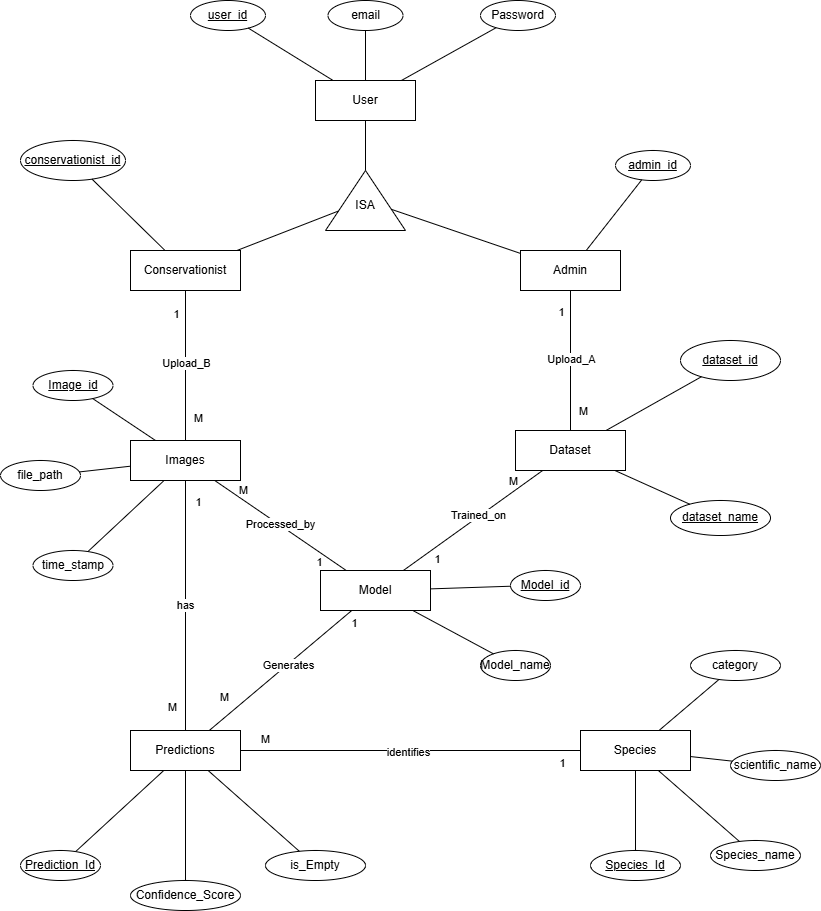

The diagram above was exported from draw.io. Its source (the exported page's mxGraphModel, read from the mxfile embedded in the PNG):
<mxGraphModel dx="1498" dy="704" grid="1" gridSize="10" guides="1" tooltips="1" connect="1" arrows="1" fold="1" page="1" pageScale="1" pageWidth="850" pageHeight="1100" math="0" shadow="0">
  <root>
    <mxCell id="0" />
    <mxCell id="1" parent="0" />
    <mxCell id="WTXBfPsQEFg9cHjIRVQJ-1" parent="1" style="rounded=0;whiteSpace=wrap;html=1;" value="User" vertex="1">
      <mxGeometry height="40" width="100" x="325" y="110" as="geometry" />
    </mxCell>
    <mxCell id="WTXBfPsQEFg9cHjIRVQJ-2" parent="1" style="rounded=0;whiteSpace=wrap;html=1;" value="Conservationist" vertex="1">
      <mxGeometry height="40" width="110" x="140" y="280" as="geometry" />
    </mxCell>
    <mxCell id="WTXBfPsQEFg9cHjIRVQJ-3" parent="1" style="rounded=0;whiteSpace=wrap;html=1;" value="Admin" vertex="1">
      <mxGeometry height="40" width="100" x="530" y="280" as="geometry" />
    </mxCell>
    <mxCell id="WTXBfPsQEFg9cHjIRVQJ-4" parent="1" style="triangle;whiteSpace=wrap;html=1;rotation=-90;" value="" vertex="1">
      <mxGeometry height="80" width="60" x="345" y="190" as="geometry" />
    </mxCell>
    <mxCell id="WTXBfPsQEFg9cHjIRVQJ-5" parent="1" style="text;html=1;whiteSpace=wrap;strokeColor=none;fillColor=none;align=center;verticalAlign=middle;rounded=0;" value="ISA" vertex="1">
      <mxGeometry height="30" width="60" x="345" y="220" as="geometry" />
    </mxCell>
    <mxCell id="WTXBfPsQEFg9cHjIRVQJ-6" edge="1" parent="1" source="WTXBfPsQEFg9cHjIRVQJ-2" style="endArrow=none;html=1;rounded=0;" target="WTXBfPsQEFg9cHjIRVQJ-4" value="">
      <mxGeometry height="50" relative="1" width="50" as="geometry">
        <mxPoint x="400" y="250" as="sourcePoint" />
        <mxPoint x="450" y="200" as="targetPoint" />
      </mxGeometry>
    </mxCell>
    <mxCell id="WTXBfPsQEFg9cHjIRVQJ-7" edge="1" parent="1" source="WTXBfPsQEFg9cHjIRVQJ-4" style="endArrow=none;html=1;rounded=0;" target="WTXBfPsQEFg9cHjIRVQJ-1" value="">
      <mxGeometry height="50" relative="1" width="50" as="geometry">
        <mxPoint x="400" y="250" as="sourcePoint" />
        <mxPoint x="450" y="200" as="targetPoint" />
      </mxGeometry>
    </mxCell>
    <mxCell id="WTXBfPsQEFg9cHjIRVQJ-8" edge="1" parent="1" source="WTXBfPsQEFg9cHjIRVQJ-3" style="endArrow=none;html=1;rounded=0;" target="WTXBfPsQEFg9cHjIRVQJ-4" value="">
      <mxGeometry height="50" relative="1" width="50" as="geometry">
        <mxPoint x="400" y="250" as="sourcePoint" />
        <mxPoint x="450" y="200" as="targetPoint" />
      </mxGeometry>
    </mxCell>
    <mxCell id="WTXBfPsQEFg9cHjIRVQJ-9" parent="1" style="rounded=0;whiteSpace=wrap;html=1;" value="Images" vertex="1">
      <mxGeometry height="40" width="110" x="140" y="470" as="geometry" />
    </mxCell>
    <mxCell id="WTXBfPsQEFg9cHjIRVQJ-10" parent="1" style="rounded=0;whiteSpace=wrap;html=1;" value="Dataset" vertex="1">
      <mxGeometry height="40" width="110" x="525" y="460" as="geometry" />
    </mxCell>
    <mxCell id="WTXBfPsQEFg9cHjIRVQJ-11" parent="1" style="rounded=0;whiteSpace=wrap;html=1;" value="Model" vertex="1">
      <mxGeometry height="40" width="110" x="330" y="600" as="geometry" />
    </mxCell>
    <mxCell id="WTXBfPsQEFg9cHjIRVQJ-12" parent="1" style="rounded=0;whiteSpace=wrap;html=1;" value="Predictions" vertex="1">
      <mxGeometry height="40" width="110" x="140" y="760" as="geometry" />
    </mxCell>
    <mxCell id="WTXBfPsQEFg9cHjIRVQJ-13" parent="1" style="rounded=0;whiteSpace=wrap;html=1;" value="Species" vertex="1">
      <mxGeometry height="40" width="110" x="590" y="760" as="geometry" />
    </mxCell>
    <mxCell id="WTXBfPsQEFg9cHjIRVQJ-14" parent="1" style="ellipse;whiteSpace=wrap;html=1;" value="Password" vertex="1">
      <mxGeometry height="30" width="75" x="490" y="30" as="geometry" />
    </mxCell>
    <mxCell id="WTXBfPsQEFg9cHjIRVQJ-15" parent="1" style="ellipse;whiteSpace=wrap;html=1;" value="email" vertex="1">
      <mxGeometry height="30" width="75" x="337.5" y="30" as="geometry" />
    </mxCell>
    <mxCell id="WTXBfPsQEFg9cHjIRVQJ-16" parent="1" style="ellipse;whiteSpace=wrap;html=1;" value="&lt;u&gt;user_id&lt;/u&gt;" vertex="1">
      <mxGeometry height="30" width="75" x="200" y="30" as="geometry" />
    </mxCell>
    <mxCell id="WTXBfPsQEFg9cHjIRVQJ-17" edge="1" parent="1" source="WTXBfPsQEFg9cHjIRVQJ-1" style="endArrow=none;html=1;rounded=0;" target="WTXBfPsQEFg9cHjIRVQJ-16" value="">
      <mxGeometry height="50" relative="1" width="50" as="geometry">
        <mxPoint x="590" y="240" as="sourcePoint" />
        <mxPoint x="640" y="190" as="targetPoint" />
      </mxGeometry>
    </mxCell>
    <mxCell id="WTXBfPsQEFg9cHjIRVQJ-18" edge="1" parent="1" source="WTXBfPsQEFg9cHjIRVQJ-1" style="endArrow=none;html=1;rounded=0;" target="WTXBfPsQEFg9cHjIRVQJ-15" value="">
      <mxGeometry height="50" relative="1" width="50" as="geometry">
        <mxPoint x="590" y="240" as="sourcePoint" />
        <mxPoint x="640" y="190" as="targetPoint" />
      </mxGeometry>
    </mxCell>
    <mxCell id="WTXBfPsQEFg9cHjIRVQJ-19" edge="1" parent="1" source="WTXBfPsQEFg9cHjIRVQJ-1" style="endArrow=none;html=1;rounded=0;" target="WTXBfPsQEFg9cHjIRVQJ-14" value="">
      <mxGeometry height="50" relative="1" width="50" as="geometry">
        <mxPoint x="590" y="240" as="sourcePoint" />
        <mxPoint x="640" y="190" as="targetPoint" />
      </mxGeometry>
    </mxCell>
    <mxCell id="WTXBfPsQEFg9cHjIRVQJ-20" parent="1" style="ellipse;whiteSpace=wrap;html=1;" value="&lt;u&gt;conservationist_id&lt;/u&gt;" vertex="1">
      <mxGeometry height="40" width="105" x="30" y="170" as="geometry" />
    </mxCell>
    <mxCell id="WTXBfPsQEFg9cHjIRVQJ-21" edge="1" parent="1" source="WTXBfPsQEFg9cHjIRVQJ-2" style="endArrow=none;html=1;rounded=0;" target="WTXBfPsQEFg9cHjIRVQJ-20" value="">
      <mxGeometry height="50" relative="1" width="50" as="geometry">
        <mxPoint x="250" y="300" as="sourcePoint" />
        <mxPoint x="300" y="250" as="targetPoint" />
      </mxGeometry>
    </mxCell>
    <mxCell id="WTXBfPsQEFg9cHjIRVQJ-22" parent="1" style="ellipse;whiteSpace=wrap;html=1;" value="&lt;u&gt;admin_id&lt;/u&gt;" vertex="1">
      <mxGeometry height="30" width="75" x="625" y="180" as="geometry" />
    </mxCell>
    <mxCell id="WTXBfPsQEFg9cHjIRVQJ-23" edge="1" parent="1" source="WTXBfPsQEFg9cHjIRVQJ-3" style="endArrow=none;html=1;rounded=0;" target="WTXBfPsQEFg9cHjIRVQJ-22" value="">
      <mxGeometry height="50" relative="1" width="50" as="geometry">
        <mxPoint x="440" y="250" as="sourcePoint" />
        <mxPoint x="490" y="200" as="targetPoint" />
      </mxGeometry>
    </mxCell>
    <mxCell id="WTXBfPsQEFg9cHjIRVQJ-24" edge="1" parent="1" source="WTXBfPsQEFg9cHjIRVQJ-9" style="endArrow=none;html=1;rounded=0;" target="WTXBfPsQEFg9cHjIRVQJ-2" value="">
      <mxGeometry height="50" relative="1" width="50" as="geometry">
        <mxPoint x="310" y="440" as="sourcePoint" />
        <mxPoint x="360" y="390" as="targetPoint" />
      </mxGeometry>
    </mxCell>
    <mxCell id="WTXBfPsQEFg9cHjIRVQJ-25" connectable="0" parent="WTXBfPsQEFg9cHjIRVQJ-24" style="edgeLabel;html=1;align=center;verticalAlign=middle;resizable=0;points=[];" value="1" vertex="1">
      <mxGeometry relative="1" x="0.7008" y="-2" as="geometry">
        <mxPoint x="-12" as="offset" />
      </mxGeometry>
    </mxCell>
    <mxCell id="WTXBfPsQEFg9cHjIRVQJ-26" connectable="0" parent="WTXBfPsQEFg9cHjIRVQJ-24" style="edgeLabel;html=1;align=center;verticalAlign=middle;resizable=0;points=[];" value="M" vertex="1">
      <mxGeometry relative="1" x="-0.7072" y="2" as="geometry">
        <mxPoint x="14" as="offset" />
      </mxGeometry>
    </mxCell>
    <mxCell id="WTXBfPsQEFg9cHjIRVQJ-27" connectable="0" parent="WTXBfPsQEFg9cHjIRVQJ-24" style="edgeLabel;html=1;align=center;verticalAlign=middle;resizable=0;points=[];" value="Upload_B" vertex="1">
      <mxGeometry relative="1" x="0.0288" as="geometry">
        <mxPoint as="offset" />
      </mxGeometry>
    </mxCell>
    <mxCell id="WTXBfPsQEFg9cHjIRVQJ-28" edge="1" parent="1" source="WTXBfPsQEFg9cHjIRVQJ-10" style="endArrow=none;html=1;rounded=0;" target="WTXBfPsQEFg9cHjIRVQJ-3" value="">
      <mxGeometry height="50" relative="1" width="50" as="geometry">
        <mxPoint x="560" y="480" as="sourcePoint" />
        <mxPoint x="560" y="330" as="targetPoint" />
      </mxGeometry>
    </mxCell>
    <mxCell id="WTXBfPsQEFg9cHjIRVQJ-29" connectable="0" parent="WTXBfPsQEFg9cHjIRVQJ-28" style="edgeLabel;html=1;align=center;verticalAlign=middle;resizable=0;points=[];" value="1" vertex="1">
      <mxGeometry relative="1" x="0.7008" y="-2" as="geometry">
        <mxPoint x="-12" as="offset" />
      </mxGeometry>
    </mxCell>
    <mxCell id="WTXBfPsQEFg9cHjIRVQJ-30" connectable="0" parent="WTXBfPsQEFg9cHjIRVQJ-28" style="edgeLabel;html=1;align=center;verticalAlign=middle;resizable=0;points=[];" value="M" vertex="1">
      <mxGeometry relative="1" x="-0.7072" y="2" as="geometry">
        <mxPoint x="14" as="offset" />
      </mxGeometry>
    </mxCell>
    <mxCell id="WTXBfPsQEFg9cHjIRVQJ-31" connectable="0" parent="WTXBfPsQEFg9cHjIRVQJ-28" style="edgeLabel;html=1;align=center;verticalAlign=middle;resizable=0;points=[];" value="Upload_A" vertex="1">
      <mxGeometry relative="1" x="0.0288" as="geometry">
        <mxPoint as="offset" />
      </mxGeometry>
    </mxCell>
    <mxCell id="WTXBfPsQEFg9cHjIRVQJ-32" edge="1" parent="1" source="WTXBfPsQEFg9cHjIRVQJ-11" style="endArrow=none;html=1;rounded=0;" target="WTXBfPsQEFg9cHjIRVQJ-9" value="">
      <mxGeometry height="50" relative="1" width="50" as="geometry">
        <mxPoint x="260" y="670" as="sourcePoint" />
        <mxPoint x="310" y="620" as="targetPoint" />
      </mxGeometry>
    </mxCell>
    <mxCell id="WTXBfPsQEFg9cHjIRVQJ-38" connectable="0" parent="WTXBfPsQEFg9cHjIRVQJ-32" style="edgeLabel;html=1;align=center;verticalAlign=middle;resizable=0;points=[];" value="1" vertex="1">
      <mxGeometry relative="1" x="-0.6856" as="geometry">
        <mxPoint x="-7" y="5" as="offset" />
      </mxGeometry>
    </mxCell>
    <mxCell id="WTXBfPsQEFg9cHjIRVQJ-39" connectable="0" parent="WTXBfPsQEFg9cHjIRVQJ-32" style="edgeLabel;html=1;align=center;verticalAlign=middle;resizable=0;points=[];" value="M" vertex="1">
      <mxGeometry relative="1" x="0.5672" y="1" as="geometry">
        <mxPoint y="-11" as="offset" />
      </mxGeometry>
    </mxCell>
    <mxCell id="WTXBfPsQEFg9cHjIRVQJ-46" connectable="0" parent="WTXBfPsQEFg9cHjIRVQJ-32" style="edgeLabel;html=1;align=center;verticalAlign=middle;resizable=0;points=[];" value="Processed_by" vertex="1">
      <mxGeometry relative="1" x="0.019" y="-2" as="geometry">
        <mxPoint y="1" as="offset" />
      </mxGeometry>
    </mxCell>
    <mxCell id="WTXBfPsQEFg9cHjIRVQJ-33" edge="1" parent="1" source="WTXBfPsQEFg9cHjIRVQJ-10" style="endArrow=none;html=1;rounded=0;" target="WTXBfPsQEFg9cHjIRVQJ-11" value="">
      <mxGeometry height="50" relative="1" width="50" as="geometry">
        <mxPoint x="260" y="670" as="sourcePoint" />
        <mxPoint x="310" y="620" as="targetPoint" />
      </mxGeometry>
    </mxCell>
    <mxCell id="WTXBfPsQEFg9cHjIRVQJ-43" connectable="0" parent="WTXBfPsQEFg9cHjIRVQJ-33" style="edgeLabel;html=1;align=center;verticalAlign=middle;resizable=0;points=[];" value="M" vertex="1">
      <mxGeometry relative="1" x="-0.7428" y="2" as="geometry">
        <mxPoint x="-13" y="-4" as="offset" />
      </mxGeometry>
    </mxCell>
    <mxCell id="WTXBfPsQEFg9cHjIRVQJ-44" connectable="0" parent="WTXBfPsQEFg9cHjIRVQJ-33" style="edgeLabel;html=1;align=center;verticalAlign=middle;resizable=0;points=[];" value="1" vertex="1">
      <mxGeometry relative="1" x="0.7198" y="-1" as="geometry">
        <mxPoint x="14" y="3" as="offset" />
      </mxGeometry>
    </mxCell>
    <mxCell id="WTXBfPsQEFg9cHjIRVQJ-45" connectable="0" parent="WTXBfPsQEFg9cHjIRVQJ-33" style="edgeLabel;html=1;align=center;verticalAlign=middle;resizable=0;points=[];" value="Trained_on" vertex="1">
      <mxGeometry relative="1" x="-0.08" y="-1" as="geometry">
        <mxPoint y="-1" as="offset" />
      </mxGeometry>
    </mxCell>
    <mxCell id="WTXBfPsQEFg9cHjIRVQJ-34" edge="1" parent="1" source="WTXBfPsQEFg9cHjIRVQJ-12" style="endArrow=none;html=1;rounded=0;" target="WTXBfPsQEFg9cHjIRVQJ-11" value="">
      <mxGeometry height="50" relative="1" width="50" as="geometry">
        <mxPoint x="260" y="670" as="sourcePoint" />
        <mxPoint x="310" y="620" as="targetPoint" />
      </mxGeometry>
    </mxCell>
    <mxCell id="WTXBfPsQEFg9cHjIRVQJ-40" connectable="0" parent="WTXBfPsQEFg9cHjIRVQJ-34" style="edgeLabel;html=1;align=center;verticalAlign=middle;resizable=0;points=[];" value="1" vertex="1">
      <mxGeometry relative="1" x="0.829" y="-3" as="geometry">
        <mxPoint x="12" as="offset" />
      </mxGeometry>
    </mxCell>
    <mxCell id="WTXBfPsQEFg9cHjIRVQJ-41" connectable="0" parent="WTXBfPsQEFg9cHjIRVQJ-34" style="edgeLabel;html=1;align=center;verticalAlign=middle;resizable=0;points=[];" value="M" vertex="1">
      <mxGeometry relative="1" x="-0.7259" y="-3" as="geometry">
        <mxPoint x="-7" y="-19" as="offset" />
      </mxGeometry>
    </mxCell>
    <mxCell id="WTXBfPsQEFg9cHjIRVQJ-47" connectable="0" parent="WTXBfPsQEFg9cHjIRVQJ-34" style="edgeLabel;html=1;align=center;verticalAlign=middle;resizable=0;points=[];" value="Generates" vertex="1">
      <mxGeometry relative="1" x="0.0957" as="geometry">
        <mxPoint as="offset" />
      </mxGeometry>
    </mxCell>
    <mxCell id="WTXBfPsQEFg9cHjIRVQJ-35" edge="1" parent="1" source="WTXBfPsQEFg9cHjIRVQJ-12" style="endArrow=none;html=1;rounded=0;" target="WTXBfPsQEFg9cHjIRVQJ-9" value="has">
      <mxGeometry height="50" relative="1" width="50" as="geometry">
        <mxPoint x="382" y="620" as="sourcePoint" />
        <mxPoint x="250" y="530" as="targetPoint" />
      </mxGeometry>
    </mxCell>
    <mxCell id="WTXBfPsQEFg9cHjIRVQJ-36" connectable="0" parent="WTXBfPsQEFg9cHjIRVQJ-35" style="edgeLabel;html=1;align=center;verticalAlign=middle;resizable=0;points=[];" value="1" vertex="1">
      <mxGeometry relative="1" x="0.8301" y="1" as="geometry">
        <mxPoint x="13" as="offset" />
      </mxGeometry>
    </mxCell>
    <mxCell id="WTXBfPsQEFg9cHjIRVQJ-37" connectable="0" parent="WTXBfPsQEFg9cHjIRVQJ-35" style="edgeLabel;html=1;align=center;verticalAlign=middle;resizable=0;points=[];" value="M" vertex="1">
      <mxGeometry relative="1" x="-0.8147" y="1" as="geometry">
        <mxPoint x="-13" as="offset" />
      </mxGeometry>
    </mxCell>
    <mxCell id="WTXBfPsQEFg9cHjIRVQJ-42" edge="1" parent="1" source="WTXBfPsQEFg9cHjIRVQJ-12" style="endArrow=none;html=1;rounded=0;" target="WTXBfPsQEFg9cHjIRVQJ-13" value="">
      <mxGeometry height="50" relative="1" width="50" as="geometry">
        <mxPoint x="260" y="700" as="sourcePoint" />
        <mxPoint x="310" y="650" as="targetPoint" />
      </mxGeometry>
    </mxCell>
    <mxCell id="WTXBfPsQEFg9cHjIRVQJ-48" connectable="0" parent="WTXBfPsQEFg9cHjIRVQJ-42" style="edgeLabel;html=1;align=center;verticalAlign=middle;resizable=0;points=[];" value="identifies" vertex="1">
      <mxGeometry relative="1" x="-0.0139" y="-1" as="geometry">
        <mxPoint as="offset" />
      </mxGeometry>
    </mxCell>
    <mxCell id="WTXBfPsQEFg9cHjIRVQJ-49" connectable="0" parent="WTXBfPsQEFg9cHjIRVQJ-42" style="edgeLabel;html=1;align=center;verticalAlign=middle;resizable=0;points=[];" value="M" vertex="1">
      <mxGeometry relative="1" x="-0.8186" y="2" as="geometry">
        <mxPoint x="-6" y="-10" as="offset" />
      </mxGeometry>
    </mxCell>
    <mxCell id="WTXBfPsQEFg9cHjIRVQJ-50" connectable="0" parent="WTXBfPsQEFg9cHjIRVQJ-42" style="edgeLabel;html=1;align=center;verticalAlign=middle;resizable=0;points=[];" value="1" vertex="1">
      <mxGeometry relative="1" x="0.8896" y="-1" as="geometry">
        <mxPoint y="11" as="offset" />
      </mxGeometry>
    </mxCell>
    <mxCell id="WTXBfPsQEFg9cHjIRVQJ-51" parent="1" style="ellipse;whiteSpace=wrap;html=1;" value="&lt;u&gt;dataset_id&lt;/u&gt;" vertex="1">
      <mxGeometry height="40" width="100" x="690" y="370" as="geometry" />
    </mxCell>
    <mxCell id="WTXBfPsQEFg9cHjIRVQJ-52" parent="1" style="ellipse;whiteSpace=wrap;html=1;" value="&lt;u&gt;dataset_name&lt;/u&gt;" vertex="1">
      <mxGeometry height="35" width="100" x="680" y="530" as="geometry" />
    </mxCell>
    <mxCell id="WTXBfPsQEFg9cHjIRVQJ-53" edge="1" parent="1" source="WTXBfPsQEFg9cHjIRVQJ-10" style="endArrow=none;html=1;rounded=0;" target="WTXBfPsQEFg9cHjIRVQJ-51" value="">
      <mxGeometry height="50" relative="1" width="50" as="geometry">
        <mxPoint x="450" y="450" as="sourcePoint" />
        <mxPoint x="500" y="400" as="targetPoint" />
      </mxGeometry>
    </mxCell>
    <mxCell id="WTXBfPsQEFg9cHjIRVQJ-54" edge="1" parent="1" source="WTXBfPsQEFg9cHjIRVQJ-10" style="endArrow=none;html=1;rounded=0;" target="WTXBfPsQEFg9cHjIRVQJ-52" value="">
      <mxGeometry height="50" relative="1" width="50" as="geometry">
        <mxPoint x="450" y="450" as="sourcePoint" />
        <mxPoint x="500" y="400" as="targetPoint" />
      </mxGeometry>
    </mxCell>
    <mxCell id="WTXBfPsQEFg9cHjIRVQJ-55" parent="1" style="ellipse;whiteSpace=wrap;html=1;" value="&lt;u&gt;Image_id&lt;/u&gt;" vertex="1">
      <mxGeometry height="30" width="80" x="42.5" y="400" as="geometry" />
    </mxCell>
    <mxCell id="WTXBfPsQEFg9cHjIRVQJ-56" parent="1" style="ellipse;whiteSpace=wrap;html=1;" value="file_path" vertex="1">
      <mxGeometry height="30" width="80" x="10" y="490" as="geometry" />
    </mxCell>
    <mxCell id="WTXBfPsQEFg9cHjIRVQJ-57" parent="1" style="ellipse;whiteSpace=wrap;html=1;" value="time_stamp" vertex="1">
      <mxGeometry height="30" width="80" x="42.5" y="580" as="geometry" />
    </mxCell>
    <mxCell id="WTXBfPsQEFg9cHjIRVQJ-58" edge="1" parent="1" source="WTXBfPsQEFg9cHjIRVQJ-9" style="endArrow=none;html=1;rounded=0;" target="WTXBfPsQEFg9cHjIRVQJ-55" value="">
      <mxGeometry height="50" relative="1" width="50" as="geometry">
        <mxPoint x="120" y="560" as="sourcePoint" />
        <mxPoint x="170" y="510" as="targetPoint" />
      </mxGeometry>
    </mxCell>
    <mxCell id="WTXBfPsQEFg9cHjIRVQJ-59" edge="1" parent="1" source="WTXBfPsQEFg9cHjIRVQJ-56" style="endArrow=none;html=1;rounded=0;" target="WTXBfPsQEFg9cHjIRVQJ-9" value="">
      <mxGeometry height="50" relative="1" width="50" as="geometry">
        <mxPoint x="120" y="560" as="sourcePoint" />
        <mxPoint x="170" y="510" as="targetPoint" />
      </mxGeometry>
    </mxCell>
    <mxCell id="WTXBfPsQEFg9cHjIRVQJ-60" edge="1" parent="1" source="WTXBfPsQEFg9cHjIRVQJ-57" style="endArrow=none;html=1;rounded=0;" target="WTXBfPsQEFg9cHjIRVQJ-9" value="">
      <mxGeometry height="50" relative="1" width="50" as="geometry">
        <mxPoint x="120" y="560" as="sourcePoint" />
        <mxPoint x="170" y="510" as="targetPoint" />
      </mxGeometry>
    </mxCell>
    <mxCell id="WTXBfPsQEFg9cHjIRVQJ-61" parent="1" style="ellipse;whiteSpace=wrap;html=1;" value="&lt;u&gt;Model_id&lt;/u&gt;" vertex="1">
      <mxGeometry height="30" width="70" x="520" y="600" as="geometry" />
    </mxCell>
    <mxCell id="WTXBfPsQEFg9cHjIRVQJ-62" parent="1" style="ellipse;whiteSpace=wrap;html=1;" value="Model_name" vertex="1">
      <mxGeometry height="30" width="70" x="490" y="680" as="geometry" />
    </mxCell>
    <mxCell id="WTXBfPsQEFg9cHjIRVQJ-63" edge="1" parent="1" source="WTXBfPsQEFg9cHjIRVQJ-61" style="endArrow=none;html=1;rounded=0;" target="WTXBfPsQEFg9cHjIRVQJ-11" value="">
      <mxGeometry height="50" relative="1" width="50" as="geometry">
        <mxPoint x="380" y="680" as="sourcePoint" />
        <mxPoint x="430" y="630" as="targetPoint" />
      </mxGeometry>
    </mxCell>
    <mxCell id="WTXBfPsQEFg9cHjIRVQJ-64" edge="1" parent="1" source="WTXBfPsQEFg9cHjIRVQJ-62" style="endArrow=none;html=1;rounded=0;" target="WTXBfPsQEFg9cHjIRVQJ-11" value="">
      <mxGeometry height="50" relative="1" width="50" as="geometry">
        <mxPoint x="380" y="680" as="sourcePoint" />
        <mxPoint x="430" y="630" as="targetPoint" />
      </mxGeometry>
    </mxCell>
    <mxCell id="WTXBfPsQEFg9cHjIRVQJ-65" parent="1" style="ellipse;whiteSpace=wrap;html=1;" value="&lt;u&gt;Prediction_Id&lt;/u&gt;" vertex="1">
      <mxGeometry height="30" width="80" x="30" y="880" as="geometry" />
    </mxCell>
    <mxCell id="WTXBfPsQEFg9cHjIRVQJ-66" parent="1" style="ellipse;whiteSpace=wrap;html=1;" value="Confidence_Score" vertex="1">
      <mxGeometry height="30" width="110" x="140" y="910" as="geometry" />
    </mxCell>
    <mxCell id="WTXBfPsQEFg9cHjIRVQJ-67" parent="1" style="ellipse;whiteSpace=wrap;html=1;" value="is_Empty" vertex="1">
      <mxGeometry height="30" width="100" x="275" y="880" as="geometry" />
    </mxCell>
    <mxCell id="WTXBfPsQEFg9cHjIRVQJ-68" edge="1" parent="1" source="WTXBfPsQEFg9cHjIRVQJ-65" style="endArrow=none;html=1;rounded=0;" target="WTXBfPsQEFg9cHjIRVQJ-12" value="">
      <mxGeometry height="50" relative="1" width="50" as="geometry">
        <mxPoint x="120" y="820" as="sourcePoint" />
        <mxPoint x="170" y="770" as="targetPoint" />
      </mxGeometry>
    </mxCell>
    <mxCell id="WTXBfPsQEFg9cHjIRVQJ-69" edge="1" parent="1" source="WTXBfPsQEFg9cHjIRVQJ-66" style="endArrow=none;html=1;rounded=0;" target="WTXBfPsQEFg9cHjIRVQJ-12" value="">
      <mxGeometry height="50" relative="1" width="50" as="geometry">
        <mxPoint x="120" y="820" as="sourcePoint" />
        <mxPoint x="170" y="770" as="targetPoint" />
      </mxGeometry>
    </mxCell>
    <mxCell id="WTXBfPsQEFg9cHjIRVQJ-70" edge="1" parent="1" source="WTXBfPsQEFg9cHjIRVQJ-67" style="endArrow=none;html=1;rounded=0;" target="WTXBfPsQEFg9cHjIRVQJ-12" value="">
      <mxGeometry height="50" relative="1" width="50" as="geometry">
        <mxPoint x="120" y="820" as="sourcePoint" />
        <mxPoint x="170" y="770" as="targetPoint" />
      </mxGeometry>
    </mxCell>
    <mxCell id="WTXBfPsQEFg9cHjIRVQJ-71" parent="1" style="ellipse;whiteSpace=wrap;html=1;" value="&lt;u&gt;Species_Id&lt;/u&gt;" vertex="1">
      <mxGeometry height="30" width="90" x="600" y="880" as="geometry" />
    </mxCell>
    <mxCell id="WTXBfPsQEFg9cHjIRVQJ-72" edge="1" parent="1" source="WTXBfPsQEFg9cHjIRVQJ-71" style="endArrow=none;html=1;rounded=0;" target="WTXBfPsQEFg9cHjIRVQJ-13" value="">
      <mxGeometry height="50" relative="1" width="50" as="geometry">
        <mxPoint x="160" y="800" as="sourcePoint" />
        <mxPoint x="210" y="750" as="targetPoint" />
      </mxGeometry>
    </mxCell>
    <mxCell id="WTXBfPsQEFg9cHjIRVQJ-73" parent="1" style="ellipse;whiteSpace=wrap;html=1;" value="Species_name" vertex="1">
      <mxGeometry height="30" width="90" x="720" y="870" as="geometry" />
    </mxCell>
    <mxCell id="WTXBfPsQEFg9cHjIRVQJ-74" parent="1" style="ellipse;whiteSpace=wrap;html=1;" value="scientific_name" vertex="1">
      <mxGeometry height="30" width="90" x="740" y="780" as="geometry" />
    </mxCell>
    <mxCell id="WTXBfPsQEFg9cHjIRVQJ-75" parent="1" style="ellipse;whiteSpace=wrap;html=1;" value="category" vertex="1">
      <mxGeometry height="30" width="90" x="700" y="680" as="geometry" />
    </mxCell>
    <mxCell id="WTXBfPsQEFg9cHjIRVQJ-76" edge="1" parent="1" source="WTXBfPsQEFg9cHjIRVQJ-13" style="endArrow=none;html=1;rounded=0;" target="WTXBfPsQEFg9cHjIRVQJ-75" value="">
      <mxGeometry height="50" relative="1" width="50" as="geometry">
        <mxPoint x="480" y="800" as="sourcePoint" />
        <mxPoint x="530" y="750" as="targetPoint" />
      </mxGeometry>
    </mxCell>
    <mxCell id="WTXBfPsQEFg9cHjIRVQJ-77" edge="1" parent="1" source="WTXBfPsQEFg9cHjIRVQJ-13" style="endArrow=none;html=1;rounded=0;" target="WTXBfPsQEFg9cHjIRVQJ-74" value="">
      <mxGeometry height="50" relative="1" width="50" as="geometry">
        <mxPoint x="480" y="800" as="sourcePoint" />
        <mxPoint x="530" y="750" as="targetPoint" />
      </mxGeometry>
    </mxCell>
    <mxCell id="WTXBfPsQEFg9cHjIRVQJ-78" edge="1" parent="1" source="WTXBfPsQEFg9cHjIRVQJ-13" style="endArrow=none;html=1;rounded=0;" target="WTXBfPsQEFg9cHjIRVQJ-73" value="">
      <mxGeometry height="50" relative="1" width="50" as="geometry">
        <mxPoint x="480" y="800" as="sourcePoint" />
        <mxPoint x="530" y="750" as="targetPoint" />
      </mxGeometry>
    </mxCell>
  </root>
</mxGraphModel>